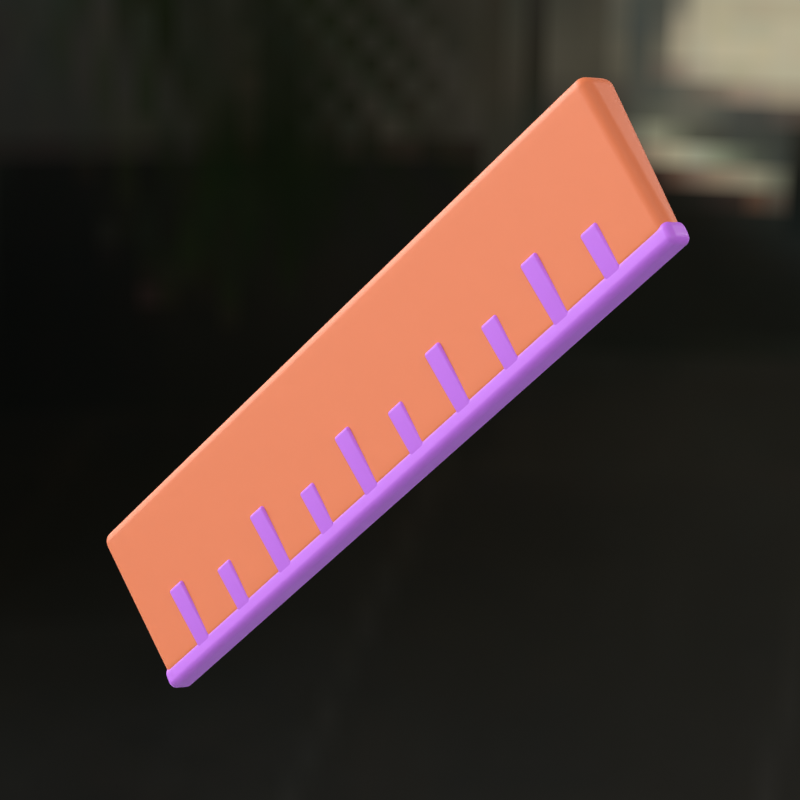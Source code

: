 # Source: 13._Ruler.blend  (saved by Blender 4.1.24; exported with 4.5.12 LTS)
import bpy
from mathutils import Matrix  # noqa: F401  (used for matrix-valued properties, if any)

bpy.ops.wm.read_factory_settings(use_empty=True)
scene = bpy.context.scene
scene.name = 'Scene'

# ---- collections
col_light = bpy.data.collections.new('LIGHT'); scene.collection.children.link(col_light)
col_object = bpy.data.collections.new('Object'); scene.collection.children.link(col_object)

# ---- images (referenced by path relative to the original .blend; pixels are not part of the script)
import os
ASSET_DIR = os.environ.get("B2B_ASSET_DIR", "")  # directory of the original .blend (textures are referenced by path, not embedded)
HERE = os.path.dirname(os.path.abspath(__file__))  # packed textures are extracted next to this script under _unpacked/

def load_image(name, relpath, width, height, colorspace="sRGB"):
    """Load a texture the original file referenced (path relative to the .blend, or extracted next to this script)."""
    p = next((c for c in (os.path.join(HERE, relpath), os.path.join(ASSET_DIR, relpath)) if relpath and os.path.exists(c)), "")
    if p:
        img = bpy.data.images.load(p, check_existing=True)
        img.name = name
    else:  # same state as the original file: an image datablock whose file is absent (Cycles renders it pink)
        img = bpy.data.images.new(name, width, height)
        img.source = "FILE"
        img.filepath = "//" + (relpath or name)
    img.colorspace_settings.name = colorspace
    return img
img_creative_office_small_exr = load_image('Creative_Office small.exr', '_unpacked/Creative_Office_small.9b4d282c.exr', 1000, 500, 'Linear Rec.709')

# ---- materials (node trees are filled in below, after node groups)
mat_white = bpy.data.materials.new('WHITE')
mat_red = bpy.data.materials.new('RED')
mat_purple = bpy.data.materials.new('PURPLE')

# ---- node groups
ng_smooth_by_angle = bpy.data.node_groups.new('Smooth by Angle', 'GeometryNodeTree')
_s = ng_smooth_by_angle.interface.new_socket(name='Mesh', in_out='OUTPUT', socket_type='NodeSocketGeometry')
_s = ng_smooth_by_angle.interface.new_socket(name='Mesh', in_out='INPUT', socket_type='NodeSocketGeometry')
_s = ng_smooth_by_angle.interface.new_socket(name='Angle', in_out='INPUT', socket_type='NodeSocketFloat')
_s.subtype = 'ANGLE'
_s.default_value = 0.5236
_s.min_value = 0.0
_s.max_value = 3.142
_s.description = 'Maximum face angle for smooth edges'
_s = ng_smooth_by_angle.interface.new_socket(name='Ignore Sharpness', in_out='INPUT', socket_type='NodeSocketBool')
_s.force_non_field = True
ng_smooth_by_angle.is_modifier = True
_N = ng_smooth_by_angle.nodes; _L = ng_smooth_by_angle.links
n0 = _N.new('GeometryNodeSetShadeSmooth'); n0.name = 'Set Shade Smooth'; n0.location = (120, -80)
n0.domain = 'EDGE'
n1 = _N.new('GeometryNodeSetShadeSmooth'); n1.name = 'Set Shade Smooth.001'; n1.location = (300, -80)
n2 = _N.new('NodeGroupOutput'); n2.name = 'Group Output'; n2.location = (480, -80)
n3 = _N.new('GeometryNodeInputMeshEdgeAngle'); n3.name = 'Edge Angle'; n3.location = (-440, -240)
n4 = _N.new('NodeGroupInput'); n4.name = 'Group Input'; n4.location = (-80, -80)
n5 = _N.new('GeometryNodeInputEdgeSmooth'); n5.name = 'Is Edge Smooth'; n5.location = (-260, -120)
n6 = _N.new('GeometryNodeInputShadeSmooth'); n6.name = 'Is Shade Smooth'; n6.location = (-440, -397)
n7 = _N.new('FunctionNodeCompare'); n7.name = 'Compare'; n7.location = (-260, -260)
n7.operation = 'LESS_EQUAL'
n7.inputs[6].default_value = (0.0, 0.0, 0.0, 0.0)
n7.inputs[7].default_value = (0.0, 0.0, 0.0, 0.0)
n8 = _N.new('FunctionNodeBooleanMath'); n8.name = 'Boolean Math.001'; n8.location = (-80, -260)
n9 = _N.new('NodeGroupInput'); n9.name = 'Group Input.001'; n9.location = (-440, -329)
n10 = _N.new('NodeGroupInput'); n10.name = 'Group Input.002'; n10.location = (-259, -189)
n11 = _N.new('FunctionNodeBooleanMath'); n11.name = 'Boolean Math'; n11.location = (-80, -149)
n11.operation = 'OR'
n12 = _N.new('FunctionNodeBooleanMath'); n12.name = 'Boolean Math.002'; n12.location = (-260, -380)
n12.operation = 'OR'
n13 = _N.new('NodeGroupInput'); n13.name = 'Group Input.003'; n13.location = (-440, -460)
_L.new(n3.outputs[0], n7.inputs[0])
_L.new(n1.outputs[0], n2.inputs[0])
_L.new(n9.outputs[1], n7.inputs[1])
_L.new(n7.outputs[0], n8.inputs[0])
_L.new(n4.outputs[0], n0.inputs[0])
_L.new(n0.outputs[0], n1.inputs[0])
_L.new(n8.outputs[0], n0.inputs[2])
_L.new(n10.outputs[2], n11.inputs[1])
_L.new(n5.outputs[0], n11.inputs[0])
_L.new(n11.outputs[0], n0.inputs[1])
_L.new(n13.outputs[2], n12.inputs[1])
_L.new(n6.outputs[0], n12.inputs[0])
_L.new(n12.outputs[0], n8.inputs[1])
n2.is_active_output = True

# ---- material node trees
mat_white.use_nodes = True; mat_white.node_tree.nodes.clear()
_N = mat_white.node_tree.nodes; _L = mat_white.node_tree.links
n0 = _N.new('ShaderNodeBsdfPrincipled'); n0.name = 'Principled BSDF'; n0.location = (-227, 310)
n0.inputs[0].default_value = (0.7231, 0.7605, 0.7991, 1.0)
n0.inputs[2].default_value = 0.5196
n1 = _N.new('ShaderNodeOutputMaterial'); n1.name = 'Material Output'; n1.location = (38, 311)
_L.new(n0.outputs[0], n1.inputs[0])
n1.is_active_output = True
mat_red.use_nodes = True; mat_red.node_tree.nodes.clear()
_N = mat_red.node_tree.nodes; _L = mat_red.node_tree.links
n0 = _N.new('ShaderNodeBsdfPrincipled'); n0.name = 'Principled BSDF'; n0.location = (-227, 310)
n0.inputs[0].default_value = (0.8632, 0.2122, 0.08228, 1.0)
n0.inputs[2].default_value = 0.5196
n1 = _N.new('ShaderNodeOutputMaterial'); n1.name = 'Material Output'; n1.location = (38, 311)
_L.new(n0.outputs[0], n1.inputs[0])
n1.is_active_output = True
mat_purple.use_nodes = True; mat_purple.node_tree.nodes.clear()
_N = mat_purple.node_tree.nodes; _L = mat_purple.node_tree.links
n0 = _N.new('ShaderNodeBsdfPrincipled'); n0.name = 'Principled BSDF'; n0.location = (-227, 336)
n0.inputs[0].default_value = (0.5841, 0.162, 0.8714, 1.0)
n0.inputs[2].default_value = 0.5196
n1 = _N.new('ShaderNodeOutputMaterial'); n1.name = 'Material Output'; n1.location = (240, 300)
_L.new(n0.outputs[0], n1.inputs[0])
n1.is_active_output = True

# ---- world
world_world = bpy.data.worlds.new('World'); scene.world = world_world
world_world.use_nodes = True; world_world.node_tree.nodes.clear()
_N = world_world.node_tree.nodes; _L = world_world.node_tree.links
n0 = _N.new('ShaderNodeOutputWorld'); n0.name = 'World Output'; n0.location = (550, 300)
n1 = _N.new('ShaderNodeBackground'); n1.name = 'Background'; n1.location = (10, 300)
n1.inputs[1].default_value = 0.4
n2 = _N.new('ShaderNodeTexEnvironment'); n2.name = 'Environment Texture'; n2.location = (-313, 333)
n2.image = img_creative_office_small_exr
n3 = _N.new('ShaderNodeMapping'); n3.name = 'Mapping'; n3.location = (-521, 329)
n3.inputs[2].default_value = (0.0, 0.0, -0.5027)
n4 = _N.new('ShaderNodeTexCoord'); n4.name = 'Texture Coordinate'; n4.location = (-701, 329)
_L.new(n1.outputs[0], n0.inputs[0])
_L.new(n2.outputs[0], n1.inputs[0])
_L.new(n3.outputs[0], n2.inputs[0])
_L.new(n4.outputs[0], n3.inputs[0])
n0.is_active_output = True
world_world.color = (0.05088, 0.05088, 0.05088)
world_world.use_sun_shadow = False
world_world.sun_shadow_jitter_overblur = 0.0

# ---- cameras
cam_camera_001 = bpy.data.cameras.new('Camera.001')
cam_camera_001.lens = 130.0
cam_camera_001.show_safe_areas = True
cam_camera_002 = bpy.data.cameras.new('Camera.002')
cam_camera_002.lens = 150.0
cam_camera_002.show_safe_areas = True
cam_camera_003 = bpy.data.cameras.new('Camera.003')
cam_camera_003.lens = 150.0
cam_camera_003.show_safe_areas = True

# ---- lights
light_trilamp_back = bpy.data.lights.new('TriLamp-Back', 'AREA')
light_trilamp_back.transmission_factor = 0.0
light_trilamp_back.energy = 30.0
light_trilamp_back.shadow_maximum_resolution = 0.006
light_trilamp_back.use_absolute_resolution = True
light_trilamp_back.size = 1.93
light_trilamp_back.spread = 0.2618
light_trilamp_fill = bpy.data.lights.new('TriLamp-Fill', 'AREA')
light_trilamp_fill.transmission_factor = 0.0
light_trilamp_fill.energy = 60.0
light_trilamp_fill.shadow_maximum_resolution = 0.006
light_trilamp_fill.use_absolute_resolution = True
light_trilamp_key = bpy.data.lights.new('TriLamp-Key', 'AREA')
light_trilamp_key.transmission_factor = 0.0
light_trilamp_key.energy = 70.0
light_trilamp_key.shadow_maximum_resolution = 0.006
light_trilamp_key.use_absolute_resolution = True
light_trilamp_key.size = 0.2027
light_trilamp_key.spread = 2.094
light_trilamp_back_001 = bpy.data.lights.new('TriLamp-Back.001', 'AREA')
light_trilamp_back_001.transmission_factor = 0.0
light_trilamp_back_001.energy = 5.0
light_trilamp_back_001.shadow_maximum_resolution = 0.006
light_trilamp_back_001.use_absolute_resolution = True
light_trilamp_back_001.size = 1.93
light_trilamp_back_001.spread = 0.2618

# ---- meshes
me_plane_001 = bpy.data.meshes.new('Plane.001')
me_plane_001.from_pydata([(-1.0, -1.0, 0.0), (1.0, -1.0, 0.0), (-1.0, 1.0, 1.423), (1.0, 1.0, 1.423), (-1.0, 0.5471, 0.0), (-1.0, 1.0, 0.4529), (-1.0, 0.5767, 0.0009696), (-1.0, 0.6062, 0.003874), (-1.0, 0.6355, 0.008702), (-1.0, 0.6643, 0.01543), (-1.0, 0.6927, 0.02403), (-1.0, 0.7204, 0.03447), (-1.0, 0.7474, 0.0467), (-1.0, 0.7736, 0.06067), (-1.0, 0.7987, 0.07632), (-1.0, 0.8228, 0.09359), (-1.0, 0.8457, 0.1124), (-1.0, 0.8674, 0.1326), (-1.0, 0.8876, 0.1543), (-1.0, 0.9064, 0.1772), (-1.0, 0.9237, 0.2013), (-1.0, 0.9393, 0.2264), (-1.0, 0.9533, 0.2526), (-1.0, 0.9655, 0.2796), (-1.0, 0.976, 0.3073), (-1.0, 0.9846, 0.3357), (-1.0, 0.9913, 0.3645), (-1.0, 0.9961, 0.3938), (-1.0, 0.999, 0.4233), (1.0, 1.0, 0.4529), (1.0, 0.5471, 0.0), (1.0, 0.999, 0.4233), (1.0, 0.9961, 0.3938), (1.0, 0.9913, 0.3645), (1.0, 0.9846, 0.3357), (1.0, 0.976, 0.3073), (1.0, 0.9655, 0.2796), (1.0, 0.9533, 0.2526), (1.0, 0.9393, 0.2264), (1.0, 0.9237, 0.2013), (1.0, 0.9064, 0.1772), (1.0, 0.8876, 0.1543), (1.0, 0.8674, 0.1326), (1.0, 0.8457, 0.1124), (1.0, 0.8228, 0.09359), (1.0, 0.7987, 0.07632), (1.0, 0.7736, 0.06067), (1.0, 0.7474, 0.0467), (1.0, 0.7204, 0.03447), (1.0, 0.6927, 0.02403), (1.0, 0.6643, 0.01543), (1.0, 0.6355, 0.008702), (1.0, 0.6062, 0.003874), (1.0, 0.5767, 0.0009696)], [], [(5, 29, 3, 2), (29, 5, 28, 31), (31, 28, 27, 32), (32, 27, 26, 33), (33, 26, 25, 34), (34, 25, 24, 35), (35, 24, 23, 36), (36, 23, 22, 37), (37, 22, 21, 38), (38, 21, 20, 39), (39, 20, 19, 40), (40, 19, 18, 41), (41, 18, 17, 42), (42, 17, 16, 43), (43, 16, 15, 44), (44, 15, 14, 45), (45, 14, 13, 46), (46, 13, 12, 47), (47, 12, 11, 48), (48, 11, 10, 49), (49, 10, 9, 50), (50, 9, 8, 51), (51, 8, 7, 52), (52, 7, 6, 53), (53, 6, 4, 30), (0, 1, 30, 4)])
me_plane_001.polygons.foreach_set('use_smooth', [True] * 26)
_uv = me_plane_001.uv_layers.new(name='UVMap')
_uv.uv.foreach_set('vector', [0.0, 1.0, 1.0, 1.0, 1.0, 1.0, 0.0, 1.0, 1.0, 1.0, 0.0, 1.0, 0.0, 1.0, 1.0, 1.0, 1.0, 1.0, 0.0, 1.0, 0.0, 1.0, 1.0, 1.0, 1.0, 1.0, 0.0, 1.0, 0.0, 1.0, 1.0, 1.0, 1.0, 1.0, 0.0, 1.0, 0.0, 1.0, 1.0, 1.0, 1.0, 1.0, 0.0, 1.0, 0.0, 1.0, 1.0, 1.0, 1.0, 1.0, 0.0, 1.0, 0.0, 1.0, 1.0, 1.0, 1.0, 1.0, 0.0, 1.0, 0.0, 1.0, 1.0, 1.0, 1.0, 1.0, 0.0, 1.0, 0.0, 1.0, 1.0, 1.0, 1.0, 1.0, 0.0, 1.0, 0.0, 1.0, 1.0, 1.0, 1.0, 1.0, 0.0, 1.0, 0.0, 1.0, 1.0, 1.0, 1.0, 1.0, 0.0, 1.0, 0.0, 1.0, 1.0, 1.0, 1.0, 1.0, 0.0, 1.0, 0.0, 1.0, 1.0, 1.0, 1.0, 1.0, 0.0, 1.0, 0.0, 0.9229, 1.0, 0.9229, 1.0, 0.9229, 0.0, 0.9229, 0.0, 0.9114, 1.0, 0.9114, 1.0, 0.9114, 0.0, 0.9114, 0.0, 0.8994, 1.0, 0.8994, 1.0, 0.8994, 0.0, 0.8994, 0.0, 0.8868, 1.0, 0.8868, 1.0, 0.8868, 0.0, 0.8868, 0.0, 0.8737, 1.0, 0.8737, 1.0, 0.8737, 0.0, 0.8737, 0.0, 0.8602, 1.0, 0.8602, 1.0, 0.8602, 0.0, 0.8602, 0.0, 0.8463, 1.0, 0.8463, 1.0, 0.8463, 0.0, 0.8463, 0.0, 0.8322, 1.0, 0.8322, 1.0, 0.8322, 0.0, 0.8322, 0.0, 0.8177, 1.0, 0.8177, 1.0, 0.8177, 0.0, 0.8177, 0.0, 0.8031, 1.0, 0.8031, 1.0, 0.8031, 0.0, 0.8031, 0.0, 0.7884, 1.0, 0.7884, 1.0, 0.7884, 0.0, 0.7884, 0.0, 0.7736, 1.0, 0.7736, 0.0, 0.0, 1.0, 0.0, 1.0, 0.7736, 0.0, 0.7736])
me_plane_001.materials.append(mat_white)
me_plane_001.update()
me_cube = bpy.data.meshes.new('Cube')
me_cube.from_pydata([(-0.2512, -0.002228, -0.05358), (-0.2512, -0.01366, 0.05025), (-0.2512, 0.01366, -0.05358), (-0.2512, 0.01366, 0.05025), (0.2512, -0.002228, -0.05358), (0.2512, -0.01366, 0.05025), (0.2512, 0.01366, -0.05358), (0.2512, 0.01366, 0.05025)], [], [(0, 1, 3, 2), (2, 3, 7, 6), (6, 7, 5, 4), (4, 5, 1, 0), (7, 3, 1, 5), (2, 6, 4, 0)])
me_cube.polygons.foreach_set('use_smooth', [True] * 6)
_uv = me_cube.uv_layers.new(name='UVMap')
_uv.uv.foreach_set('vector', [0.375, 0.0, 0.625, 0.0, 0.625, 0.25, 0.375, 0.25, 0.375, 0.25, 0.625, 0.25, 0.625, 0.5, 0.375, 0.5, 0.375, 0.5, 0.625, 0.5, 0.625, 0.75, 0.375, 0.75, 0.375, 0.75, 0.625, 0.75, 0.625, 1.0, 0.375, 1.0, 0.625, 0.5, 0.875, 0.5, 0.875, 0.75, 0.625, 0.75, 0.375, 0.25, 0.375, 0.5, 0.375, 0.75, 0.375, 1.0])
me_cube.materials.append(mat_red)
me_cube.update()
me_cube_001 = bpy.data.meshes.new('Cube.001')
me_cube_001.from_pydata([(0.06151, -0.005136, -0.009183), (-0.02985, -0.005136, -0.009183), (-0.1212, -0.005136, -0.009183), (-0.2126, -0.005136, -0.009183), (-0.1529, -0.003453, -0.01991), (-0.1669, -0.003453, -0.01991), (-0.06151, -0.003453, -0.01991), (-0.07552, -0.003453, -0.01991), (0.02985, -0.003453, -0.01991), (0.01583, -0.003453, -0.01991), (0.1212, -0.003453, -0.01991), (0.1072, -0.003453, -0.01991), (0.2126, -0.003453, -0.01991), (0.1985, -0.003453, -0.01991), (-0.1985, 0.001642, -0.05191), (-0.2126, 0.001642, -0.05191), (-0.1529, 0.001642, -0.05191), (-0.1669, 0.001642, -0.05191), (-0.1072, 0.001642, -0.05191), (-0.1212, 0.001642, -0.05191), (-0.06151, 0.001642, -0.05191), (-0.07552, 0.001642, -0.05191), (-0.01583, 0.001642, -0.05191), (-0.02985, 0.001642, -0.05191), (0.02985, 0.001642, -0.05191), (0.01583, 0.001642, -0.05191), (0.07552, 0.001642, -0.05191), (0.06151, 0.001642, -0.05191), (0.1212, 0.001642, -0.05191), (0.1072, 0.001642, -0.05191), (0.1669, 0.001642, -0.05191), (0.1529, 0.001642, -0.05191), (0.2126, 0.001642, -0.05191), (0.1985, 0.001642, -0.05191), (0.1529, -0.005136, -0.009183), (0.1669, -0.005136, -0.009183), (0.07552, -0.005136, -0.009183), (-0.01583, -0.005136, -0.009183), (-0.1072, -0.005136, -0.009183), (-0.1985, -0.005136, -0.009183)], [], [(2, 19, 18, 38), (13, 33, 32, 12), (1, 23, 22, 37), (11, 29, 28, 10), (9, 25, 24, 8), (0, 27, 26, 36), (7, 21, 20, 6), (34, 31, 30, 35), (5, 17, 16, 4), (3, 15, 14, 39)])
me_cube_001.polygons.foreach_set('use_smooth', [True] * 10)
_uv = me_cube_001.uv_layers.new(name='UVMap')
_uv.uv.foreach_set('vector', [0.4498, 0.9339, 0.375, 0.9339, 0.375, 0.9298, 0.4498, 0.9298, 0.4231, 0.7748, 0.375, 0.7748, 0.375, 0.7707, 0.4231, 0.7707, 0.4498, 0.8884, 0.375, 0.8884, 0.375, 0.8843, 0.4498, 0.8843, 0.4231, 0.8202, 0.375, 0.8202, 0.375, 0.8161, 0.4231, 0.8161, 0.4231, 0.8657, 0.375, 0.8657, 0.375, 0.8616, 0.4231, 0.8616, 0.4498, 0.8429, 0.375, 0.8429, 0.375, 0.8389, 0.4498, 0.8389, 0.4231, 0.9111, 0.375, 0.9111, 0.375, 0.9071, 0.4231, 0.9071, 0.4498, 0.7975, 0.375, 0.7975, 0.375, 0.7934, 0.4498, 0.7934, 0.4231, 0.9566, 0.375, 0.9566, 0.375, 0.9525, 0.4231, 0.9525, 0.4498, 0.9793, 0.375, 0.9793, 0.375, 0.9752, 0.4498, 0.9752])
me_cube_001.materials.append(mat_purple)
me_cube_001.update()
me_cube_002 = bpy.data.meshes.new('Cube.002')
me_cube_002.from_pydata([(-0.2521, -0.002827, -0.04451), (-0.2521, 0.01426, -0.04451), (0.2521, -0.002827, -0.04451), (0.2521, 0.01426, -0.04451), (-0.2521, 0.01426, -0.05892), (-0.2521, -0.002827, -0.05892), (0.2521, 0.01426, -0.05892), (0.2521, -0.002827, -0.05892)], [], [(3, 2, 7, 6), (4, 6, 7, 5), (2, 0, 5, 7), (1, 3, 6, 4), (0, 1, 4, 5), (1, 0, 2, 3)])
me_cube_002.polygons.foreach_set('use_smooth', [True] * 6)
_uv = me_cube_002.uv_layers.new(name='UVMap')
_uv.uv.foreach_set('vector', [0.375, 0.5, 0.375, 0.75, 0.375, 0.75, 0.375, 0.5, 0.125, 0.5, 0.375, 0.5, 0.375, 0.75, 0.125, 0.75, 0.375, 0.75, 0.375, 1.0, 0.375, 1.0, 0.375, 0.75, 0.375, 0.25, 0.375, 0.5, 0.375, 0.5, 0.375, 0.25, 0.375, 0.0, 0.375, 0.25, 0.375, 0.25, 0.375, 0.0, 0.375, 0.25, 0.375, 1.0, 0.375, 0.75, 0.375, 0.5])
me_cube_002.materials.append(mat_purple)
me_cube_002.update()

# ---- objects
ob_trilamp_back = bpy.data.objects.new('TriLamp-Back', light_trilamp_back)
ob_trilamp_fill = bpy.data.objects.new('TriLamp-Fill', light_trilamp_fill)
ob_trilamp_key = bpy.data.objects.new('TriLamp-Key', light_trilamp_key)
ob_camera = bpy.data.objects.new('Camera', cam_camera_001)
ob_light_target = bpy.data.objects.new('LIGHT TARGET', None)
ob_camera_001 = bpy.data.objects.new('Camera.001', cam_camera_002)
ob_camera_002 = bpy.data.objects.new('Camera.002', cam_camera_003)
ob_trilamp_top = bpy.data.objects.new('TriLamp-Top', light_trilamp_back_001)
ob_floor = bpy.data.objects.new('Floor', me_plane_001)
ob_ruler = bpy.data.objects.new('Ruler', me_cube)
ob_cube_001 = bpy.data.objects.new('Cube.001', me_cube_001)
ob_cube_002 = bpy.data.objects.new('Cube.002', me_cube_002)

# ---- transforms, parenting, visibility, modifiers, constraints
ob_trilamp_back.location = (1.889, 3.531, 1.831)
ob_trilamp_back.scale = (2.787, 2.787, 2.787)
_c = ob_trilamp_back.constraints.new('TRACK_TO'); _c.name = 'Track To'
_c.target = ob_light_target
ob_trilamp_fill.location = (2.433, -1.593, 1.98)
ob_trilamp_fill.scale = (10.01, 10.01, 10.01)
_c = ob_trilamp_fill.constraints.new('TRACK_TO'); _c.name = 'Track To'
_c.target = ob_light_target
ob_trilamp_key.location = (-4.336, -2.083, 1.306)
ob_trilamp_key.scale = (20.43, 20.43, 20.43)
_c = ob_trilamp_key.constraints.new('TRACK_TO'); _c.name = 'Track To'
_c.target = ob_light_target
ob_camera.location = (-4.962, -4.324, 2.551)
ob_camera.rotation_euler = (1.287, 0.01376, -0.8477)
ob_light_target.location = (0.0, 0.0, 0.0)
ob_camera_001.location = (0.2953, -6.409, 0.6485)
ob_camera_001.rotation_euler = (1.571, 5.267e-09, 0.046)
ob_camera_002.location = (1.124, -1.438, 0.623)
ob_camera_002.rotation_euler = (1.241, -0.0113, 0.6568)
ob_trilamp_top.location = (0.0, 0.0, 9.092)
ob_trilamp_top.scale = (2.787, 2.787, 2.787)
_c = ob_trilamp_top.constraints.new('TRACK_TO'); _c.name = 'Track To'
_c.target = ob_light_target
ob_floor.location = (-0.1704, 2.596, -2.804)
ob_floor.scale = (9.361, 9.361, 9.361)
ob_floor.visible_camera = False
ob_ruler.location = (0.0, 0.0, 0.0)
ob_ruler.rotation_euler = (-0.2793, -0.7854, 0.0)
_m = ob_ruler.modifiers.new('Bevel', 'BEVEL')
_m.width = 0.045
_m.width_pct = 0.045
_m.segments = 9
_m.limit_method = 'WEIGHT'
_m = ob_ruler.modifiers.new('Bevel.001', 'BEVEL')
_m.width = 0.275
_m.width_pct = 0.275
_m.segments = 9
_m = ob_ruler.modifiers.new('Weld', 'WELD')
_m.merge_threshold = 0.0001
_m = ob_ruler.modifiers.new('Subdivision', 'SUBSURF')
_m = ob_ruler.modifiers.new('Smooth by Angle', 'NODES')
_m.node_group = ng_smooth_by_angle
_m.use_pin_to_last = True
_m.show_group_selector = False
ob_cube_001.parent = ob_ruler
ob_cube_001.location = (0.0, 0.0, 0.0)
_m = ob_cube_001.modifiers.new('Bevel.001', 'BEVEL')
_m.segments = 9
_m.affect = 'VERTICES'
_m.limit_method = 'WEIGHT'
_m = ob_cube_001.modifiers.new('Weld', 'WELD')
_m = ob_cube_001.modifiers.new('Solidify', 'SOLIDIFY')
_m.thickness = -0.004
_m = ob_cube_001.modifiers.new('Bevel', 'BEVEL')
_m.segments = 9
_m = ob_cube_001.modifiers.new('Smooth by Angle', 'NODES')
_m.node_group = ng_smooth_by_angle
_m.use_pin_to_last = True
_m.show_group_selector = False
ob_cube_002.parent = ob_ruler
ob_cube_002.location = (0.0, 0.0, 0.0)
_m = ob_cube_002.modifiers.new('Bevel.001', 'BEVEL')
_m.width = 0.005
_m.width_pct = 0.005
_m.segments = 9
_m = ob_cube_002.modifiers.new('Weld', 'WELD')
_m.merge_threshold = 0.0001
_m = ob_cube_002.modifiers.new('Subdivision', 'SUBSURF')
_m = ob_cube_002.modifiers.new('Smooth by Angle', 'NODES')
_m.node_group = ng_smooth_by_angle
_m.use_pin_to_last = True
_m.show_group_selector = False

# ---- collection membership
col_light.objects.link(ob_trilamp_back)
col_light.objects.link(ob_trilamp_fill)
col_light.objects.link(ob_trilamp_key)
col_light.objects.link(ob_camera)
col_light.objects.link(ob_light_target)
col_light.objects.link(ob_camera_001)
col_light.objects.link(ob_camera_002)
col_light.objects.link(ob_trilamp_top)
col_light.objects.link(ob_floor)
col_object.objects.link(ob_ruler)
col_object.objects.link(ob_cube_001)
col_object.objects.link(ob_cube_002)

# ---- scene / render settings (as saved in the file)
scene.camera = ob_camera_002
scene.frame_start = 1; scene.frame_end = 250; scene.frame_set(70)
scene.render.engine = 'CYCLES'
scene.render.image_settings.color_depth = '16'
scene.render.resolution_x = 2000
scene.render.resolution_y = 2000
scene.render.film_transparent = True
scene.cycles.samples = 512
scene.cycles.sampling_pattern = 'TABULATED_SOBOL'
scene.eevee.ray_tracing_options.trace_max_roughness = 0.0
scene.view_settings.look = 'Medium High Contrast'
scene.view_settings.view_transform = 'Standard'
bpy.context.view_layer.update()
